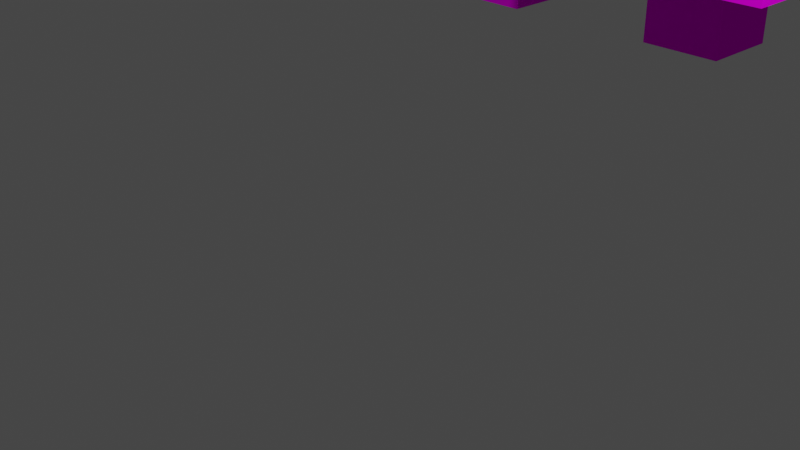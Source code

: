# Source: Alien_2.blend  (saved by Blender 2.90.8; exported with 4.5.12 LTS)
import bpy
from mathutils import Matrix  # noqa: F401  (used for matrix-valued properties, if any)

bpy.ops.wm.read_factory_settings(use_empty=True)
scene = bpy.context.scene
scene.name = 'Scene'

# ---- collections
col_collection = bpy.data.collections.new('Collection'); scene.collection.children.link(col_collection)

# ---- images (referenced by path relative to the original .blend; pixels are not part of the script)
import os
ASSET_DIR = os.environ.get("B2B_ASSET_DIR", "")  # directory of the original .blend (textures are referenced by path, not embedded)
HERE = os.path.dirname(os.path.abspath(__file__))  # packed textures are extracted next to this script under _unpacked/

def load_image(name, relpath, width, height, colorspace="sRGB"):
    """Load a texture the original file referenced (path relative to the .blend, or extracted next to this script)."""
    p = next((c for c in (os.path.join(HERE, relpath), os.path.join(ASSET_DIR, relpath)) if relpath and os.path.exists(c)), "")
    if p:
        img = bpy.data.images.load(p, check_existing=True)
        img.name = name
    else:  # same state as the original file: an image datablock whose file is absent (Cycles renders it pink)
        img = bpy.data.images.new(name, width, height)
        img.source = "FILE"
        img.filepath = "//" + (relpath or name)
    img.colorspace_settings.name = colorspace
    return img
img_alien2_png = load_image('Alien2.png', 'Alien2.png', 1024, 1024, 'sRGB')

# ---- materials (node trees are filled in below, after node groups)
mat_palette = bpy.data.materials.new('palette')
mat_palette.use_transparent_shadow = False
mat_palette.diffuse_color = (1.0, 1.0, 1.0, 1.0)
mat_palette.roughness = 1.0
mat_palette.specular_intensity = 0.0

# ---- material node trees
mat_palette.use_nodes = True; mat_palette.node_tree.nodes.clear()
_N = mat_palette.node_tree.nodes; _L = mat_palette.node_tree.links
n0 = _N.new('ShaderNodeBsdfPrincipled'); n0.name = 'Principled BSDF'; n0.location = (10, 300)
n0.distribution = 'GGX'
n0.subsurface_method = 'BURLEY'
n0.inputs[2].default_value = 1.0
n0.inputs[3].default_value = 1.45
n0.inputs[13].default_value = 0.0
n0.inputs[27].default_value = (0.0, 0.0, 0.0, 1.0)
n0.inputs[28].default_value = 1.0
n1 = _N.new('ShaderNodeOutputMaterial'); n1.name = 'Material Output'; n1.location = (300, 300)
n2 = _N.new('ShaderNodeTexImage'); n2.name = 'Image Texture'; n2.location = (-300, 600)
n2.image = img_alien2_png
_L.new(n0.outputs[0], n1.inputs[0])
_L.new(n2.outputs[0], n0.inputs[0])
n1.is_active_output = True

# ---- world
world_world = bpy.data.worlds.new('World'); scene.world = world_world
world_world.use_nodes = True; world_world.node_tree.nodes.clear()
_N = world_world.node_tree.nodes; _L = world_world.node_tree.links
n0 = _N.new('ShaderNodeOutputWorld'); n0.name = 'World Output'; n0.location = (300, 300)
n1 = _N.new('ShaderNodeBackground'); n1.name = 'Background'; n1.location = (10, 300)
n1.inputs[0].default_value = (0.05088, 0.05088, 0.05088, 1.0)
_L.new(n1.outputs[0], n0.inputs[0])
n0.is_active_output = True
world_world.color = (0.05088, 0.05088, 0.05088)
world_world.use_sun_shadow = False
world_world.sun_shadow_jitter_overblur = 0.0

# ---- cameras
cam_camera = bpy.data.cameras.new('Camera')
cam_camera.clip_end = 100.0
cam_camera.ortho_scale = 7.314

# ---- lights
light_light = bpy.data.lights.new('Light', 'POINT')
light_light.transmission_factor = 0.0
light_light.energy = 1000.0
light_light.shadow_soft_size = 0.1
light_light.shadow_maximum_resolution = 0.006
light_light.use_absolute_resolution = True

# ---- meshes
me_alien2 = bpy.data.meshes.new('Alien2')
me_alien2.from_pydata([(-3.996, -3.276, 0.8158), (-3.996, -4.276, -0.1842), (-3.996, -4.276, 0.8158), (-3.996, -3.276, -0.1842), (-3.996, -0.2763, 0.8158), (-3.996, -0.2763, -0.1842), (-3.996, 1.724, 1.816), (-3.996, 0.7237, -0.1842), (-3.996, 0.7237, 1.816), (-3.996, 1.724, -0.1842), (-3.996, 7.724, 0.8158), (-3.996, 6.724, -0.1842), (-3.996, 6.724, 0.8158), (-3.996, 7.724, -0.1842), (-2.996, -4.276, 1.816), (-2.996, -5.276, -1.184), (-2.996, -5.276, 1.816), (-2.996, -4.276, 0.8158), (-2.996, -4.276, -0.1842), (-2.996, -4.276, -1.184), (-2.996, -3.276, 0.8158), (-2.996, -3.276, -0.1842), (-2.996, -0.2763, 1.816), (-2.996, -0.2763, 0.8158), (-2.996, -0.2763, -0.1842), (-2.996, -0.2763, -1.184), (-2.996, 0.7237, 1.816), (-2.996, 0.7237, -0.1842), (-2.996, 1.724, -0.1842), (-2.996, 3.724, 1.816), (-2.996, 1.724, 1.816), (-2.996, 3.724, 0.8158), (-2.996, 3.724, -0.1842), (-2.996, 3.724, -1.184), (-2.996, 6.724, 0.8158), (-2.996, 6.724, -0.1842), (-1.996, -5.276, 0.8158), (-1.996, -6.276, -0.1842), (-1.996, -6.276, 0.8158), (-1.996, -5.276, -0.1842), (-1.996, -0.2763, -1.184), (-1.996, -4.276, -2.184), (-1.996, -4.276, -1.184), (-1.996, -0.2763, -2.184), (-1.996, 3.724, -1.184), (-1.996, 4.724, 1.816), (-1.996, 3.724, 0.8158), (-1.996, 3.724, 1.816), (-1.996, 4.724, 0.8158), (-1.996, 4.724, -0.1842), (-1.996, 3.724, -0.1842), (-1.996, 4.724, -2.184), (1.004, -5.276, 0.8158), (1.004, -6.276, -0.1842), (1.004, -6.276, 0.8158), (1.004, -5.276, -0.1842), (1.004, -4.276, 1.816), (1.004, -5.276, 1.816), (1.004, -5.276, -1.184), (1.004, -4.276, 0.8158), (1.004, -4.276, -0.1842), (1.004, -4.276, -1.184), (2.004, 7.724, 0.8158), (2.004, 4.724, -0.1842), (2.004, 4.724, 0.8158), (2.004, 7.724, -0.1842), (-1.996, 4.724, 0.8158), (-1.996, 4.724, -0.1842), (-1.996, 7.724, 0.8158), (-1.996, 7.724, -0.1842), (-0.9956, -6.276, 0.8158), (-0.9956, -6.276, -0.1842), (-0.9956, -5.276, 0.8158), (-0.9956, -5.276, -0.1842), (-0.9956, -5.276, 1.816), (-0.9956, -4.276, 1.816), (-0.9956, -5.276, -1.184), (-0.9956, -4.276, 0.8158), (-0.9956, -4.276, -0.1842), (-0.9956, -4.276, -1.184), (2.004, -6.276, 0.8158), (2.004, -6.276, -0.1842), (2.004, -5.276, 0.8158), (2.004, -5.276, -0.1842), (2.004, -4.276, -1.184), (2.004, -4.276, -2.184), (2.004, -0.2763, -1.184), (2.004, -0.2763, -2.184), (2.004, 3.724, 1.816), (2.004, 3.724, 0.8158), (2.004, 4.724, 1.816), (2.004, 4.724, 0.8158), (2.004, 4.724, -1.184), (2.004, 4.724, -2.184), (3.004, -5.276, 1.816), (3.004, -5.276, -1.184), (3.004, -4.276, 1.816), (3.004, -4.276, 0.8158), (3.004, -4.276, -0.1842), (3.004, -4.276, -1.184), (3.004, -3.276, 0.8158), (3.004, -3.276, -0.1842), (3.004, -0.2763, 1.816), (3.004, -0.2763, 0.8158), (3.004, -0.2763, -0.1842), (3.004, -0.2763, -1.184), (3.004, 0.7237, 0.8158), (3.004, 0.7237, -0.1842), (3.004, 1.724, 0.8158), (3.004, 1.724, -0.1842), (3.004, 3.724, 1.816), (3.004, 3.724, 0.8158), (3.004, 4.724, -0.1842), (3.004, 4.724, -1.184), (3.004, 6.724, 0.8158), (3.004, 6.724, -0.1842), (4.004, -4.276, 0.8158), (4.004, -4.276, -0.1842), (4.004, -3.276, 0.8158), (4.004, -3.276, -0.1842), (4.004, -0.2763, 0.8158), (4.004, -0.2763, -0.1842), (4.004, 0.7237, 0.8158), (4.004, 0.7237, -0.1842), (4.004, 1.724, 0.8158), (4.004, 1.724, -0.1842), (4.004, 6.724, 0.8158), (4.004, 6.724, -0.1842), (4.004, 7.724, 0.8158), (4.004, 7.724, -0.1842), (-2.996, 0.7237, 1.816), (-3.996, 1.724, 1.816), (-3.996, 0.7237, 1.816), (-2.996, 1.724, 1.816), (-1.996, 0.7237, 1.816), (-2.996, -0.2763, 1.816), (-2.996, 3.724, 1.816), (-1.996, 2.724, 1.816), (-1.996, 3.724, 1.816), (-0.9956, -5.276, 1.816), (-2.996, -4.276, 1.816), (-2.996, -5.276, 1.816), (-0.9956, -4.276, 1.816), (-0.9956, 0.7237, 1.816), (-0.9956, 2.724, 1.816), (-1.996, 4.724, 1.816), (1.004, -4.276, 1.816), (1.004, 0.7237, 1.816), (1.004, 2.724, 1.816), (2.004, 0.7237, 1.816), (2.004, 2.724, 1.816), (2.004, 3.724, 1.816), (2.004, 4.724, 1.816), (3.004, -5.276, 1.816), (1.004, -5.276, 1.816), (3.004, -4.276, 1.816), (3.004, -0.2763, 1.816), (3.004, 3.724, 1.816), (-2.996, -4.276, 0.8158), (-3.996, -3.276, 0.8158), (-3.996, -4.276, 0.8158), (-2.996, -3.276, 0.8158), (-3.996, -0.2763, 0.8158), (-2.996, -0.2763, 0.8158), (-2.996, 6.724, 0.8158), (-3.996, 7.724, 0.8158), (-3.996, 6.724, 0.8158), (-1.996, 3.724, 0.8158), (-2.996, 3.724, 0.8158), (-1.996, 4.724, 0.8158), (-1.996, 7.724, 0.8158), (-0.9956, -6.276, 0.8158), (-1.996, -5.276, 0.8158), (-1.996, -6.276, 0.8158), (-0.9956, -5.276, 0.8158), (2.004, -6.276, 0.8158), (1.004, -5.276, 0.8158), (1.004, -6.276, 0.8158), (2.004, -5.276, 0.8158), (3.004, 3.724, 0.8158), (2.004, 7.724, 0.8158), (2.004, 4.724, 0.8158), (2.004, 3.724, 0.8158), (3.004, 6.724, 0.8158), (4.004, -4.276, 0.8158), (3.004, -3.276, 0.8158), (3.004, -4.276, 0.8158), (4.004, -3.276, 0.8158), (3.004, -0.2763, 0.8158), (4.004, -0.2763, 0.8158), (4.004, 0.7237, 0.8158), (3.004, 1.724, 0.8158), (3.004, 0.7237, 0.8158), (4.004, 1.724, 0.8158), (4.004, 6.724, 0.8158), (4.004, 7.724, 0.8158), (-3.996, -4.276, -0.1842), (-3.996, -3.276, -0.1842), (-2.996, -4.276, -0.1842), (-3.996, -0.2763, -0.1842), (-2.996, -3.276, -0.1842), (-2.996, -0.2763, -0.1842), (-3.996, 0.7237, -0.1842), (-3.996, 1.724, -0.1842), (-2.996, 0.7237, -0.1842), (-2.996, 1.724, -0.1842), (-3.996, 6.724, -0.1842), (-3.996, 7.724, -0.1842), (-2.996, 6.724, -0.1842), (-2.996, 3.724, -0.1842), (-1.996, 3.724, -0.1842), (-1.996, 4.724, -0.1842), (-1.996, 7.724, -0.1842), (-1.996, -6.276, -0.1842), (-1.996, -5.276, -0.1842), (-0.9956, -6.276, -0.1842), (-0.9956, -5.276, -0.1842), (1.004, -6.276, -0.1842), (1.004, -5.276, -0.1842), (2.004, -6.276, -0.1842), (2.004, -5.276, -0.1842), (2.004, 4.724, -0.1842), (2.004, 7.724, -0.1842), (3.004, 4.724, -0.1842), (3.004, 6.724, -0.1842), (3.004, -4.276, -0.1842), (3.004, -3.276, -0.1842), (4.004, -4.276, -0.1842), (3.004, -0.2763, -0.1842), (4.004, -3.276, -0.1842), (4.004, -0.2763, -0.1842), (3.004, 0.7237, -0.1842), (3.004, 1.724, -0.1842), (4.004, 0.7237, -0.1842), (4.004, 1.724, -0.1842), (4.004, 6.724, -0.1842), (4.004, 7.724, -0.1842), (-2.996, -5.276, -1.184), (-2.996, -4.276, -1.184), (-1.996, -4.276, -1.184), (-2.996, -0.2763, -1.184), (-2.996, 3.724, -1.184), (-1.996, -0.2763, -1.184), (-1.996, 3.724, -1.184), (-0.9956, -5.276, -1.184), (-0.9956, -4.276, -1.184), (1.004, -5.276, -1.184), (1.004, -4.276, -1.184), (2.004, -4.276, -1.184), (3.004, -5.276, -1.184), (2.004, -0.2763, -1.184), (3.004, -4.276, -1.184), (2.004, 4.724, -1.184), (3.004, -0.2763, -1.184), (3.004, 4.724, -1.184), (-1.996, -4.276, -2.184), (-1.996, -0.2763, -2.184), (2.004, -4.276, -2.184), (-1.996, 4.724, -2.184), (2.004, -0.2763, -2.184), (2.004, 4.724, -2.184), (-1.996, -6.276, -0.1842), (-0.9956, -6.276, 0.8158), (-1.996, -6.276, 0.8158), (-0.9956, -6.276, -0.1842), (1.004, -6.276, -0.1842), (2.004, -6.276, 0.8158), (1.004, -6.276, 0.8158), (2.004, -6.276, -0.1842), (-1.996, -5.276, 0.8158), (-0.9956, -5.276, 1.816), (-2.996, -5.276, 1.816), (-0.9956, -5.276, 0.8158), (1.004, -5.276, 0.8158), (3.004, -5.276, 1.816), (1.004, -5.276, 1.816), (2.004, -5.276, 0.8158), (-1.996, -5.276, -0.1842), (2.004, -5.276, -0.1842), (-2.996, -5.276, -1.184), (-0.9956, -5.276, -0.1842), (-0.9956, -5.276, -1.184), (1.004, -5.276, -1.184), (1.004, -5.276, -0.1842), (3.004, -5.276, -1.184), (-0.9956, -4.276, 0.8158), (1.004, -4.276, 1.816), (-0.9956, -4.276, 1.816), (1.004, -4.276, 0.8158), (-3.996, -4.276, -0.1842), (-2.996, -4.276, 0.8158), (-3.996, -4.276, 0.8158), (-2.996, -4.276, -0.1842), (-0.9956, -4.276, -0.1842), (1.004, -4.276, -0.1842), (3.004, -4.276, -0.1842), (4.004, -4.276, 0.8158), (3.004, -4.276, 0.8158), (4.004, -4.276, -0.1842), (-0.9956, -4.276, -1.184), (1.004, -4.276, -1.184), (-1.996, -4.276, -2.184), (-1.996, -4.276, -1.184), (2.004, -4.276, -1.184), (2.004, -4.276, -2.184), (-3.996, 0.7237, -0.1842), (-2.996, 0.7237, 1.816), (-3.996, 0.7237, 1.816), (-2.996, 0.7237, -0.1842), (3.004, 0.7237, -0.1842), (4.004, 0.7237, 0.8158), (3.004, 0.7237, 0.8158), (4.004, 0.7237, -0.1842), (-3.996, 6.724, -0.1842), (-2.996, 6.724, 0.8158), (-3.996, 6.724, 0.8158), (-2.996, 6.724, -0.1842), (3.004, 6.724, -0.1842), (4.004, 6.724, 0.8158), (3.004, 6.724, 0.8158), (4.004, 6.724, -0.1842), (-3.996, -0.2763, 0.8158), (-2.996, -0.2763, 0.8158), (-3.996, -0.2763, -0.1842), (-2.996, -0.2763, -0.1842), (3.004, -0.2763, 0.8158), (4.004, -0.2763, 0.8158), (3.004, -0.2763, -0.1842), (4.004, -0.2763, -0.1842), (-3.996, 1.724, 1.816), (-2.996, 1.724, 1.816), (-3.996, 1.724, -0.1842), (-2.996, 1.724, -0.1842), (3.004, 1.724, 0.8158), (4.004, 1.724, 0.8158), (3.004, 1.724, -0.1842), (4.004, 1.724, -0.1842), (-2.996, 3.724, 1.816), (-1.996, 3.724, 1.816), (-2.996, 3.724, 0.8158), (-1.996, 3.724, 0.8158), (2.004, 3.724, 1.816), (3.004, 3.724, 1.816), (2.004, 3.724, 0.8158), (3.004, 3.724, 0.8158), (-2.996, 3.724, -0.1842), (-1.996, 3.724, -0.1842), (-2.996, 3.724, -1.184), (-1.996, 3.724, -1.184), (-1.996, 4.724, 1.816), (2.004, 4.724, 1.816), (-1.996, 4.724, 0.8158), (2.004, 4.724, 0.8158), (-1.996, 4.724, -0.1842), (2.004, 4.724, -0.1842), (2.004, 4.724, -1.184), (3.004, 4.724, -0.1842), (3.004, 4.724, -1.184), (-1.996, 4.724, -2.184), (2.004, 4.724, -2.184), (-3.996, 7.724, 0.8158), (-1.996, 7.724, 0.8158), (-3.996, 7.724, -0.1842), (-1.996, 7.724, -0.1842), (2.004, 7.724, 0.8158), (4.004, 7.724, 0.8158), (2.004, 7.724, -0.1842), (4.004, 7.724, -0.1842)], [], [(0, 1, 2), (3, 1, 0), (4, 3, 0), (5, 3, 4), (6, 7, 8), (9, 7, 6), (10, 11, 12), (13, 11, 10), (14, 15, 16), (17, 15, 14), (18, 15, 17), (19, 15, 18), (20, 17, 14), (21, 19, 18), (22, 20, 14), (23, 20, 22), (24, 19, 21), (25, 19, 24), (26, 23, 22), (26, 24, 23), (26, 25, 24), (27, 25, 26), (28, 25, 27), (29, 28, 30), (31, 28, 29), (32, 25, 28), (32, 28, 31), (33, 25, 32), (34, 32, 31), (35, 32, 34), (36, 37, 38), (39, 37, 36), (40, 41, 42), (43, 41, 40), (44, 43, 40), (45, 46, 47), (48, 46, 45), (49, 44, 50), (51, 43, 44), (51, 44, 49), (52, 53, 54), (55, 53, 52), (56, 52, 57), (56, 58, 55), (56, 55, 52), (59, 58, 56), (60, 58, 59), (61, 58, 60), (62, 63, 64), (65, 63, 62), (66, 67, 68), (68, 67, 69), (70, 71, 72), (72, 71, 73), (74, 72, 75), (73, 76, 75), (72, 73, 75), (75, 76, 77), (77, 76, 78), (78, 76, 79), (80, 81, 82), (82, 81, 83), (84, 85, 86), (86, 85, 87), (88, 89, 90), (90, 89, 91), (86, 87, 92), (92, 87, 93), (94, 95, 96), (96, 95, 97), (97, 95, 98), (98, 95, 99), (96, 97, 100), (98, 99, 101), (96, 100, 102), (102, 100, 103), (101, 99, 104), (104, 99, 105), (102, 103, 106), (103, 104, 106), (104, 105, 107), (106, 104, 107), (102, 106, 108), (107, 105, 109), (102, 108, 110), (108, 109, 110), (110, 109, 111), (109, 105, 112), (111, 109, 112), (112, 105, 113), (111, 112, 114), (114, 112, 115), (116, 117, 118), (118, 117, 119), (118, 119, 120), (120, 119, 121), (122, 123, 124), (124, 123, 125), (126, 127, 128), (128, 127, 129), (130, 131, 132), (133, 131, 130), (134, 130, 135), (134, 136, 133), (134, 133, 130), (137, 136, 134), (138, 136, 137), (139, 140, 141), (142, 135, 140), (142, 140, 139), (143, 134, 135), (143, 137, 134), (144, 145, 138), (144, 137, 143), (144, 138, 137), (146, 135, 142), (147, 143, 135), (147, 144, 143), (148, 145, 144), (148, 144, 147), (149, 147, 135), (149, 148, 147), (150, 145, 148), (150, 148, 149), (151, 145, 150), (152, 145, 151), (153, 146, 154), (155, 135, 146), (155, 146, 153), (156, 149, 135), (156, 135, 155), (156, 150, 149), (156, 151, 150), (157, 151, 156), (158, 159, 160), (161, 162, 159), (161, 159, 158), (163, 162, 161), (164, 165, 166), (167, 164, 168), (169, 164, 167), (170, 165, 164), (170, 164, 169), (171, 172, 173), (174, 172, 171), (175, 176, 177), (178, 176, 175), (179, 180, 181), (179, 181, 182), (183, 180, 179), (184, 185, 186), (187, 188, 185), (187, 185, 184), (189, 188, 187), (190, 191, 192), (193, 191, 190), (194, 180, 183), (195, 180, 194), (196, 197, 198), (197, 199, 200), (198, 197, 200), (200, 199, 201), (202, 203, 204), (204, 203, 205), (206, 207, 208), (209, 208, 210), (210, 208, 211), (208, 207, 212), (211, 208, 212), (213, 214, 215), (215, 214, 216), (217, 218, 219), (219, 218, 220), (221, 222, 223), (223, 222, 224), (225, 226, 227), (226, 228, 229), (227, 226, 229), (229, 228, 230), (231, 232, 233), (233, 232, 234), (224, 222, 235), (235, 222, 236), (237, 238, 239), (238, 240, 239), (240, 241, 242), (239, 240, 242), (242, 241, 243), (237, 239, 244), (244, 239, 245), (246, 247, 248), (246, 248, 249), (248, 250, 251), (249, 248, 251), (250, 252, 253), (251, 250, 253), (253, 252, 254), (255, 256, 257), (256, 258, 259), (257, 256, 259), (259, 258, 260), (261, 262, 263), (264, 262, 261), (265, 266, 267), (268, 266, 265), (269, 270, 271), (272, 270, 269), (273, 274, 275), (276, 274, 273), (277, 269, 271), (278, 274, 276), (279, 280, 277), (279, 277, 271), (281, 280, 279), (282, 278, 283), (284, 274, 278), (284, 278, 282), (285, 286, 287), (288, 286, 285), (289, 290, 291), (292, 290, 289), (293, 288, 285), (294, 288, 293), (295, 296, 297), (298, 296, 295), (299, 294, 293), (300, 294, 299), (301, 299, 302), (301, 303, 300), (301, 300, 299), (304, 303, 301), (305, 306, 307), (308, 306, 305), (309, 310, 311), (312, 310, 309), (313, 314, 315), (316, 314, 313), (317, 318, 319), (320, 318, 317), (321, 322, 323), (323, 322, 324), (325, 326, 327), (327, 326, 328), (329, 330, 331), (331, 330, 332), (333, 334, 335), (335, 334, 336), (337, 338, 339), (339, 338, 340), (341, 342, 343), (343, 342, 344), (345, 346, 347), (347, 346, 348), (349, 350, 351), (351, 350, 352), (351, 352, 353), (353, 352, 354), (353, 354, 355), (354, 356, 355), (355, 356, 357), (353, 355, 358), (358, 355, 359), (360, 361, 362), (362, 361, 363), (364, 365, 366), (366, 365, 367)])
me_alien2.polygons.foreach_set('use_smooth', [True] * 266)
_uv = me_alien2.uv_layers.new(name='UVMap')
_uv.uv.foreach_set('vector', [0.8848, 0.5, 0.8848, 0.5, 0.8848, 0.5, 0.8848, 0.5, 0.8848, 0.5, 0.8848, 0.5, 0.9668, 0.5, 0.9668, 0.5, 0.9668, 0.5, 0.9668, 0.5, 0.9668, 0.5, 0.9668, 0.5, 0.8848, 0.5, 0.8848, 0.5, 0.8848, 0.5, 0.8848, 0.5, 0.8848, 0.5, 0.8848, 0.5, 0.8848, 0.5, 0.8848, 0.5, 0.8848, 0.5, 0.8848, 0.5, 0.8848, 0.5, 0.8848, 0.5, 0.9941, 0.5, 0.9941, 0.5, 0.9941, 0.5, 0.9941, 0.5, 0.9941, 0.5, 0.9941, 0.5, 0.9941, 0.5, 0.9941, 0.5, 0.9941, 0.5, 0.9941, 0.5, 0.9941, 0.5, 0.9941, 0.5, 0.9668, 0.5, 0.9668, 0.5, 0.9668, 0.5, 0.9668, 0.5, 0.9668, 0.5, 0.9668, 0.5, 0.9668, 0.5, 0.9668, 0.5, 0.9668, 0.5, 0.9668, 0.5, 0.9668, 0.5, 0.9668, 0.5, 0.9668, 0.5, 0.9668, 0.5, 0.9668, 0.5, 0.9668, 0.5, 0.9668, 0.5, 0.9668, 0.5, 0.8848, 0.5, 0.8848, 0.5, 0.8848, 0.5, 0.8848, 0.5, 0.8848, 0.5, 0.8848, 0.5, 0.8848, 0.5, 0.8848, 0.5, 0.8848, 0.5, 0.8848, 0.5, 0.8848, 0.5, 0.8848, 0.5, 0.8848, 0.5, 0.8848, 0.5, 0.8848, 0.5, 0.8848, 0.5, 0.8848, 0.5, 0.8848, 0.5, 0.8848, 0.5, 0.8848, 0.5, 0.8848, 0.5, 0.8848, 0.5, 0.8848, 0.5, 0.8848, 0.5, 0.8848, 0.5, 0.8848, 0.5, 0.8848, 0.5, 0.8848, 0.5, 0.8848, 0.5, 0.8848, 0.5, 0.8848, 0.5, 0.8848, 0.5, 0.8848, 0.5, 0.8848, 0.5, 0.8848, 0.5, 0.8848, 0.5, 0.8809, 0.5, 0.8809, 0.5, 0.8809, 0.5, 0.8809, 0.5, 0.8809, 0.5, 0.8809, 0.5, 0.9668, 0.5, 0.9668, 0.5, 0.9668, 0.5, 0.9668, 0.5, 0.9668, 0.5, 0.9668, 0.5, 0.8848, 0.5, 0.8848, 0.5, 0.8848, 0.5, 0.8848, 0.5, 0.8848, 0.5, 0.8848, 0.5, 0.8848, 0.5, 0.8848, 0.5, 0.8848, 0.5, 0.8848, 0.5, 0.8848, 0.5, 0.8848, 0.5, 0.8848, 0.5, 0.8848, 0.5, 0.8848, 0.5, 0.8848, 0.5, 0.8848, 0.5, 0.8848, 0.5, 0.8809, 0.5, 0.8809, 0.5, 0.8809, 0.5, 0.8809, 0.5, 0.8809, 0.5, 0.8809, 0.5, 0.9941, 0.5, 0.9941, 0.5, 0.9941, 0.5, 0.9941, 0.5, 0.9941, 0.5, 0.9941, 0.5, 0.9941, 0.5, 0.9941, 0.5, 0.9941, 0.5, 0.9941, 0.5, 0.9941, 0.5, 0.9941, 0.5, 0.9941, 0.5, 0.9941, 0.5, 0.9941, 0.5, 0.9941, 0.5, 0.9941, 0.5, 0.9941, 0.5, 0.8848, 0.5, 0.8848, 0.5, 0.8848, 0.5, 0.8848, 0.5, 0.8848, 0.5, 0.8848, 0.5, 0.8848, 0.5, 0.8848, 0.5, 0.8848, 0.5, 0.8848, 0.5, 0.8848, 0.5, 0.8848, 0.5, 0.8809, 0.5, 0.8809, 0.5, 0.8809, 0.5, 0.8809, 0.5, 0.8809, 0.5, 0.8809, 0.5, 0.9941, 0.5, 0.9941, 0.5, 0.9941, 0.5, 0.9941, 0.5, 0.9941, 0.5, 0.9941, 0.5, 0.9941, 0.5, 0.9941, 0.5, 0.9941, 0.5, 0.9941, 0.5, 0.9941, 0.5, 0.9941, 0.5, 0.9941, 0.5, 0.9941, 0.5, 0.9941, 0.5, 0.9941, 0.5, 0.9941, 0.5, 0.9941, 0.5, 0.8809, 0.5, 0.8809, 0.5, 0.8809, 0.5, 0.8809, 0.5, 0.8809, 0.5, 0.8809, 0.5, 0.9668, 0.5, 0.9668, 0.5, 0.9668, 0.5, 0.9668, 0.5, 0.9668, 0.5, 0.9668, 0.5, 0.8848, 0.5, 0.8848, 0.5, 0.8848, 0.5, 0.8848, 0.5, 0.8848, 0.5, 0.8848, 0.5, 0.8848, 0.5, 0.8848, 0.5, 0.8848, 0.5, 0.8848, 0.5, 0.8848, 0.5, 0.8848, 0.5, 0.9941, 0.5, 0.9941, 0.5, 0.9941, 0.5, 0.9941, 0.5, 0.9941, 0.5, 0.9941, 0.5, 0.9941, 0.5, 0.9941, 0.5, 0.9941, 0.5, 0.9941, 0.5, 0.9941, 0.5, 0.9941, 0.5, 0.9668, 0.5, 0.9668, 0.5, 0.9668, 0.5, 0.9668, 0.5, 0.9668, 0.5, 0.9668, 0.5, 0.9668, 0.5, 0.9668, 0.5, 0.9668, 0.5, 0.9668, 0.5, 0.9668, 0.5, 0.9668, 0.5, 0.9668, 0.5, 0.9668, 0.5, 0.9668, 0.5, 0.9668, 0.5, 0.9668, 0.5, 0.9668, 0.5, 0.8848, 0.5, 0.8848, 0.5, 0.8848, 0.5, 0.9902, 0.5, 0.9902, 0.5, 0.9902, 0.5, 0.8848, 0.5, 0.8848, 0.5, 0.8848, 0.5, 0.9902, 0.5, 0.9902, 0.5, 0.9902, 0.5, 0.8848, 0.5, 0.8848, 0.5, 0.8848, 0.5, 0.8848, 0.5, 0.8848, 0.5, 0.8848, 0.5, 0.8848, 0.5, 0.8848, 0.5, 0.8848, 0.5, 0.8848, 0.5, 0.8848, 0.5, 0.8848, 0.5, 0.8848, 0.5, 0.8848, 0.5, 0.8848, 0.5, 0.8848, 0.5, 0.8848, 0.5, 0.8848, 0.5, 0.8848, 0.5, 0.8848, 0.5, 0.8848, 0.5, 0.8848, 0.5, 0.8848, 0.5, 0.8848, 0.5, 0.8848, 0.5, 0.8848, 0.5, 0.8848, 0.5, 0.8848, 0.5, 0.8848, 0.5, 0.8848, 0.5, 0.8848, 0.5, 0.8848, 0.5, 0.8848, 0.5, 0.8848, 0.5, 0.8848, 0.5, 0.8848, 0.5, 0.9668, 0.5, 0.9668, 0.5, 0.9668, 0.5, 0.9668, 0.5, 0.9668, 0.5, 0.9668, 0.5, 0.8848, 0.5, 0.8848, 0.5, 0.8848, 0.5, 0.8848, 0.5, 0.8848, 0.5, 0.8848, 0.5, 0.8848, 0.5, 0.8848, 0.5, 0.8848, 0.5, 0.8848, 0.5, 0.8848, 0.5, 0.8848, 0.5, 0.8848, 0.5, 0.8848, 0.5, 0.8848, 0.5, 0.8848, 0.5, 0.8848, 0.5, 0.8848, 0.5, 0.8848, 0.5, 0.8848, 0.5, 0.8848, 0.5, 0.8848, 0.5, 0.8848, 0.5, 0.8848, 0.5, 0.8848, 0.5, 0.8848, 0.5, 0.8848, 0.5, 0.8848, 0.5, 0.8848, 0.5, 0.8848, 0.5, 0.8848, 0.5, 0.8848, 0.5, 0.8848, 0.5, 0.9941, 0.5, 0.9941, 0.5, 0.9941, 0.5, 0.9668, 0.5, 0.9668, 0.5, 0.9668, 0.5, 0.9941, 0.5, 0.9941, 0.5, 0.9941, 0.5, 0.8848, 0.5, 0.8848, 0.5, 0.8848, 0.5, 0.959, 0.5, 0.959, 0.5, 0.959, 0.5, 0.8848, 0.5, 0.8848, 0.5, 0.8848, 0.5, 0.959, 0.5, 0.959, 0.5, 0.959, 0.5, 0.8848, 0.5, 0.8848, 0.5, 0.8848, 0.5, 0.9668, 0.5, 0.9668, 0.5, 0.9668, 0.5, 0.8848, 0.5, 0.8848, 0.5, 0.8848, 0.5, 0.8848, 0.5, 0.8848, 0.5, 0.8848, 0.5, 0.8848, 0.5, 0.8848, 0.5, 0.8848, 0.5, 0.8848, 0.5, 0.8848, 0.5, 0.8848, 0.5, 0.8848, 0.5, 0.8848, 0.5, 0.8848, 0.5, 0.959, 0.5, 0.959, 0.5, 0.959, 0.5, 0.8848, 0.5, 0.8848, 0.5, 0.8848, 0.5, 0.959, 0.5, 0.959, 0.5, 0.959, 0.5, 0.8848, 0.5, 0.8848, 0.5, 0.8848, 0.5, 0.8848, 0.5, 0.8848, 0.5, 0.8848, 0.5, 0.9941, 0.5, 0.9941, 0.5, 0.9941, 0.5, 0.9668, 0.5, 0.9668, 0.5, 0.9668, 0.5, 0.9941, 0.5, 0.9941, 0.5, 0.9941, 0.5, 0.8848, 0.5, 0.8848, 0.5, 0.8848, 0.5, 0.9668, 0.5, 0.9668, 0.5, 0.9668, 0.5, 0.8848, 0.5, 0.8848, 0.5, 0.8848, 0.5, 0.8848, 0.5, 0.8848, 0.5, 0.8848, 0.5, 0.8848, 0.5, 0.8848, 0.5, 0.8848, 0.5, 0.8848, 0.5, 0.8848, 0.5, 0.8848, 0.5, 0.9668, 0.5, 0.9668, 0.5, 0.9668, 0.5, 0.8848, 0.5, 0.8848, 0.5, 0.8848, 0.5, 0.9668, 0.5, 0.9668, 0.5, 0.9668, 0.5, 0.8848, 0.5, 0.8848, 0.5, 0.8848, 0.5, 0.8848, 0.5, 0.8848, 0.5, 0.8848, 0.5, 0.8848, 0.5, 0.8848, 0.5, 0.8848, 0.5, 0.8848, 0.5, 0.8848, 0.5, 0.8848, 0.5, 0.8848, 0.5, 0.8848, 0.5, 0.8848, 0.5, 0.8809, 0.5, 0.8809, 0.5, 0.8809, 0.5, 0.8809, 0.5, 0.8809, 0.5, 0.8809, 0.5, 0.8809, 0.5, 0.8809, 0.5, 0.8809, 0.5, 0.8809, 0.5, 0.8809, 0.5, 0.8809, 0.5, 0.8848, 0.5, 0.8848, 0.5, 0.8848, 0.5, 0.8848, 0.5, 0.8848, 0.5, 0.8848, 0.5, 0.8848, 0.5, 0.8848, 0.5, 0.8848, 0.5, 0.8848, 0.5, 0.8848, 0.5, 0.8848, 0.5, 0.9668, 0.5, 0.9668, 0.5, 0.9668, 0.5, 0.8848, 0.5, 0.8848, 0.5, 0.8848, 0.5, 0.9668, 0.5, 0.9668, 0.5, 0.9668, 0.5, 0.8848, 0.5, 0.8848, 0.5, 0.8848, 0.5, 0.8848, 0.5, 0.8848, 0.5, 0.8848, 0.5, 0.8848, 0.5, 0.8848, 0.5, 0.8848, 0.5, 0.8848, 0.5, 0.8848, 0.5, 0.8848, 0.5, 0.8848, 0.5, 0.8848, 0.5, 0.8848, 0.5, 0.9668, 0.5, 0.9668, 0.5, 0.9668, 0.5, 0.8848, 0.5, 0.8848, 0.5, 0.8848, 0.5, 0.9668, 0.5, 0.9668, 0.5, 0.9668, 0.5, 0.8848, 0.5, 0.8848, 0.5, 0.8848, 0.5, 0.8848, 0.5, 0.8848, 0.5, 0.8848, 0.5, 0.8848, 0.5, 0.8848, 0.5, 0.8848, 0.5, 0.8848, 0.5, 0.8848, 0.5, 0.8848, 0.5, 0.8848, 0.5, 0.8848, 0.5, 0.8848, 0.5, 0.8848, 0.5, 0.8848, 0.5, 0.8848, 0.5, 0.8848, 0.5, 0.8848, 0.5, 0.8848, 0.5, 0.8809, 0.5, 0.8809, 0.5, 0.8809, 0.5, 0.8809, 0.5, 0.8809, 0.5, 0.8809, 0.5, 0.8809, 0.5, 0.8809, 0.5, 0.8809, 0.5, 0.8809, 0.5, 0.8809, 0.5, 0.8809, 0.5, 0.8848, 0.5, 0.8848, 0.5, 0.8848, 0.5, 0.8848, 0.5, 0.8848, 0.5, 0.8848, 0.5, 0.8848, 0.5, 0.8848, 0.5, 0.8848, 0.5, 0.9668, 0.5, 0.9668, 0.5, 0.9668, 0.5, 0.8848, 0.5, 0.8848, 0.5, 0.8848, 0.5, 0.9668, 0.5, 0.9668, 0.5, 0.9668, 0.5, 0.8848, 0.5, 0.8848, 0.5, 0.8848, 0.5, 0.8848, 0.5, 0.8848, 0.5, 0.8848, 0.5, 0.8848, 0.5, 0.8848, 0.5, 0.8848, 0.5, 0.8848, 0.5, 0.8848, 0.5, 0.8848, 0.5, 0.9941, 0.5, 0.9941, 0.5, 0.9941, 0.5, 0.9668, 0.5, 0.9668, 0.5, 0.9668, 0.5, 0.8848, 0.5, 0.8848, 0.5, 0.8848, 0.5, 0.9668, 0.5, 0.9668, 0.5, 0.9668, 0.5, 0.8848, 0.5, 0.8848, 0.5, 0.8848, 0.5, 0.9941, 0.5, 0.9941, 0.5, 0.9941, 0.5, 0.9941, 0.5, 0.9941, 0.5, 0.9941, 0.5, 0.9941, 0.5, 0.9941, 0.5, 0.9941, 0.5, 0.9941, 0.5, 0.9941, 0.5, 0.9941, 0.5, 0.9668, 0.5, 0.9668, 0.5, 0.9668, 0.5, 0.9941, 0.5, 0.9941, 0.5, 0.9941, 0.5, 0.8848, 0.5, 0.8848, 0.5, 0.8848, 0.5, 0.9668, 0.5, 0.9668, 0.5, 0.9668, 0.5, 0.8848, 0.5, 0.8848, 0.5, 0.8848, 0.5, 0.9668, 0.5, 0.9668, 0.5, 0.9668, 0.5, 0.8848, 0.5, 0.8848, 0.5, 0.8848, 0.5, 0.9668, 0.5, 0.9668, 0.5, 0.9668, 0.5, 0.8848, 0.5, 0.8848, 0.5, 0.8848, 0.5, 0.8809, 0.5, 0.8809, 0.5, 0.8809, 0.5, 0.8809, 0.5, 0.8809, 0.5, 0.8809, 0.5, 0.8809, 0.5, 0.8809, 0.5, 0.8809, 0.5, 0.8809, 0.5, 0.8809, 0.5, 0.8809, 0.5, 0.9941, 0.5, 0.9941, 0.5, 0.9941, 0.5, 0.9941, 0.5, 0.9941, 0.5, 0.9941, 0.5, 0.9941, 0.5, 0.9941, 0.5, 0.9941, 0.5, 0.9941, 0.5, 0.9941, 0.5, 0.9941, 0.5, 0.9941, 0.5, 0.9941, 0.5, 0.9941, 0.5, 0.9941, 0.5, 0.9941, 0.5, 0.9941, 0.5, 0.9941, 0.5, 0.9941, 0.5, 0.9941, 0.5, 0.9941, 0.5, 0.9941, 0.5, 0.9941, 0.5, 0.9941, 0.5, 0.9941, 0.5, 0.9941, 0.5, 0.9941, 0.5, 0.9941, 0.5, 0.9941, 0.5, 0.9941, 0.5, 0.9941, 0.5, 0.9941, 0.5, 0.9941, 0.5, 0.9941, 0.5, 0.9941, 0.5, 0.9668, 0.5, 0.9668, 0.5, 0.9668, 0.5, 0.9668, 0.5, 0.9668, 0.5, 0.9668, 0.5, 0.8848, 0.5, 0.8848, 0.5, 0.8848, 0.5, 0.8848, 0.5, 0.8848, 0.5, 0.8848, 0.5, 0.5918, 0.5, 0.5918, 0.5, 0.5918, 0.5, 0.5918, 0.5, 0.5918, 0.5, 0.5918, 0.5, 0.8848, 0.5, 0.8848, 0.5, 0.8848, 0.5, 0.8848, 0.5, 0.8848, 0.5, 0.8848, 0.5, 0.9668, 0.5, 0.9668, 0.5, 0.9668, 0.5, 0.9668, 0.5, 0.9668, 0.5, 0.9668, 0.5, 0.9668, 0.5, 0.9668, 0.5, 0.9668, 0.5, 0.9668, 0.5, 0.9668, 0.5, 0.9668, 0.5, 0.9668, 0.5, 0.9668, 0.5, 0.9668, 0.5, 0.9668, 0.5, 0.9668, 0.5, 0.9668, 0.5, 0.8848, 0.5, 0.8848, 0.5, 0.8848, 0.5, 0.8848, 0.5, 0.8848, 0.5, 0.8848, 0.5, 0.8848, 0.5, 0.8848, 0.5, 0.8848, 0.5, 0.8848, 0.5, 0.8848, 0.5, 0.8848, 0.5, 0.8848, 0.5, 0.8848, 0.5, 0.8848, 0.5, 0.8848, 0.5, 0.8848, 0.5, 0.8848, 0.5, 0.8848, 0.5, 0.8848, 0.5, 0.8848, 0.5, 0.8848, 0.5, 0.8848, 0.5, 0.8848, 0.5, 0.9668, 0.5, 0.9668, 0.5, 0.9668, 0.5, 0.9668, 0.5, 0.9668, 0.5, 0.9668, 0.5, 0.9668, 0.5, 0.9668, 0.5, 0.9668, 0.5, 0.9668, 0.5, 0.9668, 0.5, 0.9668, 0.5, 0.8848, 0.5, 0.8848, 0.5, 0.8848, 0.5, 0.8848, 0.5, 0.8848, 0.5, 0.8848, 0.5, 0.8848, 0.5, 0.8848, 0.5, 0.8848, 0.5, 0.8848, 0.5, 0.8848, 0.5, 0.8848, 0.5, 0.8848, 0.5, 0.8848, 0.5, 0.8848, 0.5, 0.8848, 0.5, 0.8848, 0.5, 0.8848, 0.5, 0.8848, 0.5, 0.8848, 0.5, 0.8848, 0.5, 0.8848, 0.5, 0.8848, 0.5, 0.8848, 0.5, 0.8848, 0.5, 0.8848, 0.5, 0.8848, 0.5, 0.8848, 0.5, 0.8848, 0.5, 0.8848, 0.5, 0.8848, 0.5, 0.8848, 0.5, 0.8848, 0.5, 0.8848, 0.5, 0.8848, 0.5, 0.8848, 0.5, 0.8848, 0.5, 0.8848, 0.5, 0.8848, 0.5, 0.8848, 0.5, 0.8848, 0.5, 0.8848, 0.5, 0.8848, 0.5, 0.8848, 0.5, 0.8848, 0.5, 0.8848, 0.5, 0.8848, 0.5, 0.8848, 0.5, 0.8848, 0.5, 0.8848, 0.5, 0.8848, 0.5, 0.8848, 0.5, 0.8848, 0.5, 0.8848, 0.5, 0.8848, 0.5, 0.8848, 0.5, 0.8848, 0.5, 0.8848, 0.5, 0.8848, 0.5, 0.8848, 0.5, 0.8848, 0.5, 0.8848, 0.5, 0.8848, 0.5, 0.8848, 0.5, 0.8848, 0.5, 0.8848, 0.5, 0.8848, 0.5, 0.8848, 0.5, 0.8848, 0.5])
me_alien2.materials.append(mat_palette)
me_alien2.use_remesh_fix_poles = True
me_alien2.use_remesh_preserve_attributes = False
me_alien2.use_mirror_vertex_groups = False
me_alien2.update()
me_alien2.normals_split_custom_set([tuple(v) for v in zip(*[iter([-1.0, 0.0, 0.0, -1.0, 0.0, 0.0, -1.0, 0.0, 0.0, -1.0, 0.0, 0.0, -1.0, 0.0, 0.0, -1.0, 0.0, 0.0, -1.0, 0.0, 0.0, -1.0, 0.0, 0.0, -1.0, 0.0, 0.0, -1.0, 0.0, 0.0, -1.0, 0.0, 0.0, -1.0, 0.0, 0.0, -1.0, 0.0, 0.0, -1.0, 0.0, 0.0, -1.0, 0.0, 0.0, -1.0, 0.0, 0.0, -1.0, 0.0, 0.0, -1.0, 0.0, 0.0, -1.0, 0.0, 0.0, -1.0, 0.0, 0.0, -1.0, 0.0, 0.0, -1.0, 0.0, 0.0, -1.0, 0.0, 0.0, -1.0, 0.0, 0.0, -1.0, 0.0, 0.0, -1.0, 0.0, 0.0, -1.0, 0.0, 0.0, -1.0, 0.0, 0.0, -1.0, 0.0, 0.0, -1.0, 0.0, 0.0, -1.0, 0.0, 0.0, -1.0, 0.0, 0.0, -1.0, 0.0, 0.0, -1.0, 0.0, 0.0, -1.0, 0.0, 0.0, -1.0, 0.0, 0.0, -1.0, 0.0, 0.0, -1.0, 0.0, 0.0, -1.0, 0.0, 0.0, -1.0, 0.0, 0.0, -1.0, 0.0, 0.0, -1.0, 0.0, 0.0, -1.0, 0.0, 0.0, -1.0, 0.0, 0.0, -1.0, 0.0, 0.0, -1.0, 0.0, 0.0, -1.0, 0.0, 0.0, -1.0, 0.0, 0.0, -1.0, -2.71e-07, 0.0, -1.0, 0.0, 0.0, -1.0, 0.0, 0.0, -1.0, -4.883e-08, 0.0, -1.0, 0.0, 0.0, -1.0, -2.71e-07, 0.0, -1.0, -4.307e-08, 0.0, -1.0, 0.0, 0.0, -1.0, 0.0, 0.0, -1.0, -4.307e-08, 0.0, -1.0, -2.71e-07, 0.0, -1.0, 0.0, 0.0, -1.0, -4.307e-08, 0.0, -1.0, -4.883e-08, 0.0, -1.0, -2.71e-07, 0.0, -1.0, 0.0, 0.0, -1.0, -4.883e-08, 0.0, -1.0, -4.307e-08, 0.0, -1.0, 0.0, 0.0, -1.0, -4.883e-08, 0.0, -1.0, 0.0, 0.0, -1.0, 0.0, 0.0, -1.0, 0.0, 0.0, -1.0, 0.0, 0.0, -1.0, 0.0, 0.0, -1.0, 0.0, 0.0, -1.0, 0.0, 0.0, -1.0, 0.0, 0.0, -1.0, -4.883e-08, 0.0, -1.0, 0.0, 0.0, -1.0, 0.0, 0.0, -1.0, 0.0, 0.0, -1.0, 0.0, 0.0, -1.0, 0.0, 0.0, -1.0, -4.883e-08, 0.0, -1.0, 0.0, 0.0, -1.0, 0.0, 0.0, -1.0, 0.0, 0.0, -1.0, 0.0, 0.0, -1.0, 0.0, 0.0, -1.0, 0.0, 0.0, -1.0, 0.0, 0.0, -1.0, 0.0, 0.0, -1.0, 0.0, 0.0, -1.0, 0.0, 0.0, -1.0, 0.0, 0.0, -1.0, 0.0, 0.0, -1.0, 0.0, 0.0, -1.0, 0.0, 0.0, -1.0, 0.0, 0.0, -1.0, 0.0, 0.0, -1.0, 0.0, 0.0, -1.0, 0.0, 0.0, -1.0, 0.0, 0.0, -1.0, -3.974e-08, 0.0, -1.0, 0.0, 0.0, -1.0, 0.0, 0.0, -1.0, 0.0, 0.0, -1.0, 0.0, 0.0, -1.0, 0.0, 0.0, -1.0, 0.0, 0.0, -1.0, 0.0, 0.0, -1.0, 0.0, 0.0, -1.0, -5.96e-08, 0.0, -1.0, -3.974e-08, 0.0, -1.0, 0.0, 0.0, -1.0, -5.96e-08, 0.0, -1.0, 0.0, 0.0, -1.0, -3.974e-08, 0.0, -1.0, -5.96e-08, 0.0, -1.0, -3.974e-08, 0.0, -1.0, -5.96e-08, 0.0, -1.0, 0.0, 0.0, -1.0, 0.0, 0.0, -1.0, 0.0, 0.0, -1.0, 2.71e-07, 0.0, -1.0, 0.0, 0.0, -1.0, 0.0, 0.0, -1.0, 4.307e-08, 0.0, -1.0, 0.0, 0.0, -1.0, 0.0, 0.0, -1.0, 4.307e-08, 0.0, -1.0, -9.047e-15, 0.0, -1.0, 2.71e-07, 0.0, -1.0, 4.307e-08, 0.0, -1.0, 2.71e-07, 0.0, -1.0, 0.0, 0.0, -1.0, -7.037e-08, 0.0, -1.0, -9.047e-15, 0.0, -1.0, 4.307e-08, 0.0, -1.0, -3.576e-07, 0.0, -1.0, -9.047e-15, 0.0, -1.0, -7.037e-08, 0.0, -1.0, 0.0, 0.0, -1.0, -9.047e-15, 0.0, -1.0, -3.576e-07, 0.0, -1.0, 0.0, 0.0, -1.0, 0.0, 0.0, -1.0, 0.0, 0.0, -1.0, 0.0, 0.0, -1.0, 0.0, 0.0, -1.0, 0.0, 0.0, 1.0, 0.0, 0.0, 1.0, 0.0, 0.0, 1.0, 0.0, 0.0, 1.0, 0.0, 0.0, 1.0, 0.0, 0.0, 1.0, 0.0, 0.0, 1.0, 0.0, 0.0, 1.0, 0.0, 0.0, 1.0, 0.0, 0.0, 1.0, 0.0, 0.0, 1.0, 0.0, 0.0, 1.0, 0.0, 0.0, 1.0, 0.0, 0.0, 1.0, 0.0, 0.0, 1.0, -4.883e-08, 0.0, 1.0, 0.0, 0.0, 1.0, -4.595e-08, 0.0, 1.0, -4.883e-08, 0.0, 1.0, 0.0, 0.0, 1.0, 0.0, 0.0, 1.0, -4.883e-08, 0.0, 1.0, -4.883e-08, 0.0, 1.0, -4.595e-08, 0.0, 1.0, -2.208e-07, 0.0, 1.0, -2.208e-07, 0.0, 1.0, -4.595e-08, 0.0, 1.0, -8.941e-08, 0.0, 1.0, -8.941e-08, 0.0, 1.0, -4.595e-08, 0.0, 1.0, 0.0, 0.0, 1.0, 0.0, 0.0, 1.0, 0.0, 0.0, 1.0, 0.0, 0.0, 1.0, 0.0, 0.0, 1.0, 0.0, 0.0, 1.0, 0.0, 0.0, 1.0, 0.0, 0.0, 1.0, 0.0, 0.0, 1.0, 0.0, 0.0, 1.0, 0.0, 0.0, 1.0, 0.0, 0.0, 1.0, 0.0, 0.0, 1.0, 0.0, 0.0, 1.0, 0.0, 0.0, 1.0, 0.0, 0.0, 1.0, 0.0, 0.0, 1.0, 0.0, 0.0, 1.0, 0.0, 0.0, 1.0, 0.0, 0.0, 1.0, 0.0, 0.0, 1.0, 0.0, 0.0, 1.0, 0.0, 0.0, 1.0, 0.0, 0.0, 1.0, 0.0, 0.0, 1.0, 0.0, 0.0, 1.0, 9.766e-08, 0.0, 1.0, 0.0, 0.0, 1.0, 0.0, 0.0, 1.0, 9.766e-08, 0.0, 1.0, 4.691e-08, 0.0, 1.0, 4.691e-08, 0.0, 1.0, 9.766e-08, 0.0, 1.0, 2.384e-07, 0.0, 1.0, 2.384e-07, 0.0, 1.0, 9.766e-08, 0.0, 1.0, 0.0, 0.0, 1.0, 0.0, 0.0, 1.0, 4.691e-08, 0.0, 1.0, 0.0, 0.0, 1.0, 2.384e-07, 0.0, 1.0, 0.0, 0.0, 1.0, 0.0, 0.0, 1.0, 0.0, 0.0, 1.0, 0.0, 0.0, 1.0, 0.0, 0.0, 1.0, 0.0, 0.0, 1.0, 0.0, 0.0, 1.0, 0.0, 0.0, 1.0, 0.0, 0.0, 1.0, 0.0, 0.0, 1.0, 0.0, 0.0, 1.0, 0.0, 0.0, 1.0, 0.0, 0.0, 1.0, 0.0, 0.0, 1.0, 0.0, 0.0, 1.0, 0.0, 0.0, 1.0, 0.0, 0.0, 1.0, 0.0, 0.0, 1.0, 0.0, 0.0, 1.0, 0.0, 0.0, 1.0, 0.0, 0.0, 1.0, 0.0, 0.0, 1.0, 0.0, 0.0, 1.0, 0.0, 0.0, 1.0, 0.0, 0.0, 1.0, 0.0, 0.0, 1.0, 0.0, 0.0, 1.0, 0.0, 0.0, 1.0, 0.0, 0.0, 1.0, 0.0, 0.0, 1.0, 0.0, 0.0, 1.0, 0.0, 0.0, 1.0, 0.0, 0.0, 1.0, 0.0, 0.0, 1.0, 0.0, 0.0, 1.0, 0.0, 0.0, 1.0, 0.0, 0.0, 1.0, 0.0, 0.0, 1.0, 0.0, 0.0, 1.0, 0.0, 0.0, 1.0, 0.0, 0.0, 1.0, 0.0, 0.0, 1.0, 0.0, 0.0, 1.0, 0.0, 0.0, 1.0, 0.0, 0.0, 1.0, 0.0, 0.0, 1.0, 0.0, 0.0, 1.0, 0.0, 0.0, 1.0, 0.0, 0.0, 1.0, 0.0, 0.0, 1.0, 0.0, 0.0, 1.0, 0.0, 0.0, 1.0, 0.0, 0.0, 1.0, 0.0, 0.0, 1.0, 0.0, 0.0, 1.0, 0.0, 0.0, 1.0, 0.0, 0.0, 1.0, 0.0, 0.0, 1.0, 0.0, 0.0, 1.0, 0.0, 0.0, 1.0, 0.0, 0.0, 1.0, 0.0, 0.0, 1.0, 0.0, 0.0, 1.0, 0.0, 0.0, 1.0, 0.0, 0.0, 1.0, 0.0, 0.0, 1.0, 0.0, 0.0, 1.0, 0.0, 0.0, 1.0, 0.0, 0.0, 1.0, 0.0, 0.0, 1.0, 0.0, 0.0, 1.0, 0.0, 0.0, 1.0, 0.0, 0.0, 1.0, 0.0, 0.0, 1.0, 0.0, 0.0, 1.0, 0.0, 0.0, 1.0, 0.0, 0.0, 1.0, 0.0, 0.0, 1.0, 0.0, 0.0, 1.0, 0.0, 0.0, 0.0, 0.0, 1.0, 0.0, 0.0, 1.0, 0.0, 0.0, 1.0, -1.192e-07, 0.0, 1.0, 0.0, 0.0, 1.0, 0.0, 0.0, 1.0, -1.759e-08, 0.0, 1.0, 0.0, 0.0, 1.0, 0.0, 0.0, 1.0, -1.759e-08, 0.0, 1.0, -4.883e-08, 0.0, 1.0, -1.192e-07, 0.0, 1.0, -1.759e-08, 0.0, 1.0, -1.192e-07, 0.0, 1.0, 0.0, 0.0, 1.0, 0.0, 0.0, 1.0, -4.883e-08, 0.0, 1.0, -1.759e-08, 0.0, 1.0, 0.0, 0.0, 1.0, -4.883e-08, 0.0, 1.0, 0.0, 0.0, 1.0, 0.0, 0.0, 1.0, 0.0, 0.0, 1.0, 0.0, 0.0, 1.0, 0.0, 0.0, 1.0, 0.0, 0.0, 1.0, 0.0, 0.0, 1.0, 0.0, 0.0, 1.0, 0.0, 0.0, 1.0, 0.0, 0.0, 1.0, 0.0, 0.0, 1.0, -1.759e-08, 0.0, 1.0, 0.0, 0.0, 1.0, 0.0, 0.0, 1.0, 0.0, 0.0, 1.0, -1.759e-08, 0.0, 1.0, 0.0, 0.0, 1.0, 0.0, 0.0, 1.0, 0.0, 0.0, 1.0, 0.0, 0.0, 1.0, 0.0, 0.0, 1.0, 0.0, 0.0, 1.0, 0.0, 0.0, 1.0, 0.0, 0.0, 1.0, 0.0, 0.0, 1.0, 0.0, 0.0, 1.0, 0.0, 0.0, 1.0, 0.0, 0.0, 1.0, 0.0, 0.0, 1.0, 0.0, 0.0, 1.0, 0.0, 0.0, 1.0, 0.0, 0.0, 1.0, 0.0, 0.0, 1.0, 0.0, 0.0, 1.0, 0.0, 0.0, 1.0, 0.0, 0.0, 1.0, 0.0, 0.0, 1.0, 0.0, 0.0, 1.0, 0.0, 0.0, 1.0, 0.0, 0.0, 1.0, -8.941e-08, 0.0, 1.0, 0.0, 0.0, 1.0, 0.0, 0.0, 1.0, -8.941e-08, 0.0, 1.0, 0.0, 0.0, 1.0, 0.0, 0.0, 1.0, 2.018e-07, 0.0, 1.0, 0.0, 0.0, 1.0, 0.0, 0.0, 1.0, 2.018e-07, 0.0, 1.0, 0.0, 0.0, 1.0, -8.941e-08, 0.0, 1.0, 2.478e-08, 0.0, 1.0, 0.0, 0.0, 1.0, 2.018e-07, 0.0, 1.0, 0.0, 0.0, 1.0, 0.0, 0.0, 1.0, 2.478e-08, 0.0, 1.0, 0.0, 0.0, 1.0, 0.0, 0.0, 1.0, 0.0, 0.0, 1.0, 0.0, 0.0, 1.0, 0.0, 0.0, 1.0, 0.0, 0.0, 1.0, 0.0, 0.0, 1.0, 0.0, 0.0, 1.0, 0.0, 0.0, 1.0, -2.354e-08, 0.0, 1.0, -8.941e-08, 0.0, 1.0, 0.0, 0.0, 1.0, -2.354e-08, 0.0, 1.0, 0.0, 0.0, 1.0, 0.0, 0.0, 1.0, -2.354e-08, 0.0, 1.0, 2.018e-07, 0.0, 1.0, -8.941e-08, 0.0, 1.0, -2.354e-08, 0.0, 1.0, 2.478e-08, 0.0, 1.0, 2.018e-07, 0.0, 1.0, 0.0, 0.0, 1.0, 2.478e-08, 0.0, 1.0, -2.354e-08, 0.0, 1.0, 0.0, 0.0, 1.0, 0.0, 0.0, 1.0, 0.0, 0.0, 1.0, 0.0, 0.0, 1.0, 0.0, 0.0, 1.0, 0.0, 0.0, 1.0, 0.0, 0.0, 1.0, 0.0, 0.0, 1.0, 0.0, 0.0, 1.0, 0.0, 0.0, 1.0, 0.0, 0.0, 1.0, 0.0, 0.0, 1.0, 1.756e-08, 0.0, 1.0, 0.0, 0.0, 1.0, 0.0, 0.0, 1.0, -9.766e-08, 0.0, 1.0, 1.756e-08, 0.0, 1.0, 0.0, 0.0, 1.0, -3.947e-07, 0.0, 1.0, 1.756e-08, 0.0, 1.0, -9.766e-08, 0.0, 1.0, 3.974e-08, 0.0, 1.0, 0.0, 0.0, 1.0, 1.756e-08, 0.0, 1.0, 3.974e-08, 0.0, 1.0, 1.756e-08, 0.0, 1.0, -3.947e-07, 0.0, 1.0, 0.0, 0.0, 1.0, 0.0, 0.0, 1.0, 0.0, 0.0, 1.0, 0.0, 0.0, 1.0, 0.0, 0.0, 1.0, 0.0, 0.0, 1.0, 0.0, 0.0, 1.0, 0.0, 0.0, 1.0, 0.0, 0.0, 1.0, 0.0, 0.0, 1.0, 0.0, 0.0, 1.0, 0.0, 0.0, 1.0, 0.0, 0.0, 1.0, 0.0, 0.0, 1.0, 0.0, 0.0, 1.0, 0.0, 0.0, 1.0, 0.0, 0.0, 1.0, 0.0, 0.0, 1.0, 0.0, 0.0, 1.0, 0.0, 0.0, 1.0, 0.0, 0.0, 1.0, 0.0, 0.0, 1.0, 0.0, 0.0, 1.0, 0.0, 0.0, 1.0, 0.0, 0.0, 1.0, 0.0, 0.0, 1.0, 0.0, 0.0, 1.0, 0.0, 0.0, 1.0, 0.0, 0.0, 1.0, 0.0, 0.0, 1.0, 0.0, 0.0, 1.0, 0.0, 0.0, 1.0, 0.0, 0.0, 1.0, 0.0, 0.0, 1.0, 0.0, 0.0, 1.0, 0.0, 0.0, 1.0, 0.0, 0.0, 1.0, 0.0, 0.0, 1.0, 0.0, 0.0, 1.0, 0.0, 0.0, 1.0, 0.0, 0.0, 1.0, 0.0, 0.0, 1.0, 0.0, 0.0, 1.0, 0.0, 0.0, 1.0, 0.0, 0.0, 1.0, 0.0, 0.0, -1.0, 0.0, 0.0, -1.0, 0.0, 0.0, -1.0, 0.0, 0.0, -1.0, 0.0, 0.0, -1.0, 0.0, 0.0, -1.0, 0.0, 0.0, -1.0, 0.0, 0.0, -1.0, 0.0, 0.0, -1.0, 0.0, 0.0, -1.0, 0.0, 0.0, -1.0, 0.0, 0.0, -1.0, 0.0, 0.0, -1.0, 0.0, 0.0, -1.0, 0.0, 0.0, -1.0, 0.0, 0.0, -1.0, 0.0, 0.0, -1.0, 0.0, 0.0, -1.0, 0.0, 0.0, -1.0, 0.0, 0.0, -1.0, 0.0, 0.0, -1.0, 0.0, 0.0, -1.0, 0.0, 0.0, -1.0, 0.0, 0.0, -1.0, 0.0, 0.0, -1.0, 0.0, 0.0, -1.0, 0.0, 0.0, -1.0, 0.0, 0.0, -1.0, 0.0, 0.0, -1.0, 0.0, 0.0, -1.0, 0.0, 0.0, -1.0, 0.0, 0.0, -1.0, 0.0, 0.0, -1.0, 0.0, 0.0, -1.0, 0.0, 0.0, -1.0, 0.0, 0.0, -1.0, 0.0, 0.0, -1.0, 0.0, 0.0, -1.0, 0.0, 0.0, -1.0, 0.0, 0.0, -1.0, 0.0, 0.0, -1.0, 0.0, 0.0, -1.0, 0.0, 0.0, -1.0, 0.0, 0.0, -1.0, 0.0, 0.0, -1.0, 0.0, 0.0, -1.0, 0.0, 0.0, -1.0, 0.0, 0.0, -1.0, 0.0, 0.0, -1.0, 0.0, 0.0, -1.0, 0.0, 0.0, -1.0, 0.0, 0.0, -1.0, 0.0, 0.0, -1.0, 0.0, 0.0, -1.0, 0.0, 0.0, -1.0, 0.0, 0.0, -1.0, 0.0, 0.0, -1.0, 0.0, 0.0, -1.0, 0.0, 0.0, -1.0, 0.0, 0.0, -1.0, 0.0, 0.0, -1.0, 0.0, 0.0, -1.0, 0.0, 0.0, -1.0, 0.0, 0.0, -1.0, 0.0, 0.0, -1.0, 0.0, 0.0, -1.0, 0.0, 0.0, -1.0, 0.0, 0.0, -1.0, 0.0, 0.0, -1.0, 0.0, 0.0, -1.0, 0.0, 0.0, -1.0, 0.0, 0.0, -1.0, 0.0, 0.0, -1.0, 0.0, 0.0, -1.0, 0.0, 0.0, -1.0, 0.0, 0.0, -1.0, 0.0, 0.0, -1.0, 0.0, 0.0, -1.0, 0.0, 0.0, -1.0, 0.0, 0.0, -1.0, 0.0, 0.0, -1.0, 0.0, 0.0, -1.0, 0.0, 0.0, -1.0, 0.0, 0.0, -1.0, 0.0, 0.0, -1.0, 0.0, 0.0, -1.0, 0.0, 0.0, -1.0, 0.0, 0.0, -1.0, 0.0, 0.0, -1.0, 0.0, 0.0, -1.0, 0.0, 0.0, -1.0, 0.0, 0.0, -1.0, 0.0, 0.0, -1.0, 0.0, 0.0, -1.0, 0.0, 0.0, -1.0, 0.0, 0.0, -1.0, 0.0, 0.0, -1.0, 0.0, 0.0, -1.0, 0.0, 0.0, -1.0, 0.0, 0.0, -1.0, 0.0, 0.0, -1.0, 0.0, 0.0, -1.0, 0.0, 0.0, -1.0, 0.0, 0.0, -1.0, 0.0, 0.0, -1.0, 0.0, 0.0, -1.0, 0.0, 0.0, -1.0, 0.0, 0.0, -1.0, 0.0, 0.0, -1.0, 0.0, 0.0, -1.0, 0.0, 0.0, -1.0, 0.0, 0.0, -1.0, 0.0, 0.0, -1.0, 0.0, 0.0, -1.0, 0.0, 0.0, -1.0, 0.0, 0.0, -1.0, 0.0, 0.0, -1.0, 0.0, 0.0, -1.0, 0.0, 0.0, -1.0, 0.0, 0.0, -1.0, 0.0, 0.0, -1.0, 0.0, 0.0, -1.0, 0.0, 0.0, -1.0, 0.0, 0.0, -1.0, 0.0, 0.0, -1.0, 0.0, 0.0, -1.0, 0.0, 0.0, -1.0, 0.0, 0.0, -1.0, 0.0, 0.0, -1.0, 0.0, -1.0, 0.0, 0.0, -1.0, 0.0, 0.0, -1.0, 0.0, 0.0, -1.0, 0.0, 0.0, -1.0, 0.0, 0.0, -1.0, 0.0, 0.0, -1.0, 0.0, 0.0, -1.0, 0.0, 0.0, -1.0, 0.0, 0.0, -1.0, 0.0, 0.0, -1.0, 0.0, 0.0, -1.0, 0.0, 0.0, -1.0, 0.0, 0.0, -1.0, 0.0, 0.0, -1.0, 0.0, 0.0, -1.0, 0.0, 0.0, -1.0, 0.0, 0.0, -1.0, 0.0, 0.0, -1.0, 0.0, 0.0, -1.0, 0.0, 0.0, -1.0, 0.0, 0.0, -1.0, 0.0, 0.0, -1.0, 0.0, 0.0, -1.0, 0.0, 0.0, -1.0, 4.768e-07, 0.0, -1.0, 0.0, 0.0, -1.0, 0.0, 0.0, -1.0, -1.589e-07, 0.0, -1.0, 0.0, 0.0, -1.0, 0.0, 0.0, -1.0, 1.953e-07, 0.0, -1.0, 2.815e-07, 0.0, -1.0, 4.768e-07, 0.0, -1.0, 1.953e-07, 0.0, -1.0, 4.768e-07, 0.0, -1.0, 0.0, 0.0, -1.0, 0.0, 0.0, -1.0, 2.815e-07, 0.0, -1.0, 1.953e-07, 0.0, -1.0, -2.384e-07, 0.0, -1.0, -1.589e-07, 0.0, -1.0, 0.0, 0.0, -1.0, -2.384e-07, 0.0, -1.0, 0.0, 0.0, -1.0, -1.589e-07, 0.0, -1.0, -2.384e-07, 0.0, -1.0, -1.589e-07, 0.0, -1.0, -2.384e-07, 0.0, -1.0, 0.0, 0.0, -1.0, 0.0, 0.0, -1.0, 0.0, 0.0, -1.0, 0.0, 0.0, -1.0, 0.0, 0.0, -1.0, 0.0, 0.0, -1.0, 0.0, 0.0, -1.0, 0.0, 0.0, -1.0, 0.0, 0.0, -1.0, 0.0, 0.0, -1.0, 0.0, 0.0, -1.0, 0.0, 0.0, -1.0, 0.0, 0.0, -1.0, 0.0, 0.0, -1.0, 0.0, 0.0, -1.0, 0.0, 0.0, -1.0, 0.0, 0.0, -1.0, 0.0, 0.0, -1.0, 0.0, 0.0, -1.0, 0.0, 0.0, -1.0, 0.0, 0.0, -1.0, 0.0, 0.0, -1.0, 0.0, 0.0, -1.0, 0.0, 0.0, -1.0, 4.768e-07, 0.0, -1.0, 0.0, 0.0, -1.0, 0.0, 0.0, -1.0, 6.511e-08, 0.0, -1.0, 0.0, 0.0, -1.0, 4.768e-07, 0.0, -1.0, 2.815e-07, 0.0, -1.0, 4.768e-07, 0.0, -1.0, 0.0, 0.0, -1.0, 2.815e-07, 0.0, -1.0, 0.0, 0.0, -1.0, 6.511e-08, 0.0, -1.0, 2.815e-07, 0.0, -1.0, 6.511e-08, 0.0, -1.0, 4.768e-07, 0.0, -1.0, 0.0, 0.0, -1.0, 0.0, 0.0, -1.0, 2.815e-07, 0.0, -1.0, 0.0, 0.0, -1.0, 0.0, 0.0, -1.0, 0.0, 0.0, -1.0, 0.0, 0.0, -1.0, 0.0, 0.0, -1.0, 0.0, 0.0, -1.0, 0.0, 0.0, -1.0, 0.0, 0.0, -1.0, 0.0, 0.0, -1.0, 0.0, 0.0, -1.0, 0.0, 0.0, -1.0, 0.0, 0.0, -1.0, 0.0, 0.0, -1.0, 0.0, 0.0, -1.0, 0.0, 0.0, -1.0, 0.0, 0.0, -1.0, 0.0, 0.0, -1.0, 0.0, 0.0, -1.0, 0.0, 0.0, -1.0, 0.0, 0.0, -1.0, 0.0, 0.0, -1.0, 0.0, 0.0, -1.0, 0.0, 0.0, -1.0, 0.0, 0.0, 1.0, 0.0, 0.0, 1.0, 0.0, 0.0, 1.0, 0.0, 0.0, 1.0, 0.0, 0.0, 1.0, 0.0, 0.0, 1.0, 0.0, 0.0, 1.0, 0.0, 0.0, 1.0, 0.0, 0.0, 1.0, 0.0, 0.0, 1.0, 0.0, 0.0, 1.0, 0.0, 0.0, 1.0, 0.0, 0.0, 1.0, 0.0, 0.0, 1.0, 0.0, 0.0, 1.0, 0.0, 0.0, 1.0, 0.0, 0.0, 1.0, 0.0, 0.0, 1.0, 0.0, 0.0, 1.0, 0.0, 0.0, 1.0, 0.0, 0.0, 1.0, 0.0, 0.0, 1.0, 0.0, 0.0, 1.0, 0.0, 0.0, 1.0, 0.0, 0.0, 1.0, 0.0, 0.0, 1.0, 0.0, 0.0, 1.0, 0.0, 0.0, 1.0, 0.0, 0.0, 1.0, 0.0, 0.0, 1.0, 0.0, 0.0, 1.0, 0.0, 0.0, 1.0, 0.0, 0.0, 1.0, 0.0, 0.0, 1.0, 0.0, 0.0, 1.0, 0.0, 0.0, 1.0, 0.0, 0.0, 1.0, 0.0, 0.0, 1.0, 0.0, 0.0, 1.0, 0.0, 0.0, 1.0, 0.0, 0.0, 1.0, 0.0, 0.0, 1.0, 0.0, 0.0, 1.0, 0.0, 0.0, 1.0, 0.0, 0.0, 1.0, 0.0, 0.0, 1.0, 0.0, 0.0, 1.0, 0.0, 0.0, 1.0, 0.0, 0.0, 1.0, 0.0, 0.0, 1.0, 0.0, 0.0, 1.0, 0.0, 0.0, 1.0, 0.0, 0.0, 1.0, 0.0, 0.0, 1.0, 0.0, 0.0, 1.0, 0.0, 0.0, 1.0, 0.0, 0.0, 1.0, 0.0, 0.0, 1.0, 0.0, 0.0, 1.0, 0.0, 0.0, 1.0, 0.0, 0.0, 1.0, 0.0, 0.0, 1.0, 0.0, 0.0, 1.0, 0.0, 0.0, 1.0, 0.0, 0.0, 1.0, 0.0, 0.0, 1.0, 0.0, 0.0, 1.0, 0.0, 0.0, 1.0, 0.0, 0.0, 1.0, 0.0, 0.0, 1.0, 0.0, 0.0, 1.0, 0.0, 0.0, 1.0, 0.0, 0.0, 1.0, 0.0, 0.0, 1.0, 0.0, 0.0, 1.0, 0.0, 0.0, 1.0, 0.0, 0.0, 1.0, 0.0, 0.0, 1.0, 0.0, 0.0, 1.0, 0.0, 0.0, 1.0, 0.0, 0.0, 1.0, 0.0])] * 3)])

# ---- objects
ob_light = bpy.data.objects.new('Light', light_light)
ob_camera = bpy.data.objects.new('Camera', cam_camera)
ob_alien2 = bpy.data.objects.new('Alien2', me_alien2)

# ---- transforms, parenting, visibility, modifiers, constraints
ob_light.location = (4.076, 1.005, 5.904)
ob_light.rotation_euler = (0.6503, 0.05522, 1.866)
ob_light.lock_rotations_4d = False
ob_light.empty_display_type = 'ARROWS'
ob_light.color = (0.0, 0.0, 0.0, 0.0)
ob_light.lineart.crease_threshold = 0.0
ob_camera.location = (7.359, -6.926, 4.958)
ob_camera.rotation_euler = (1.109, 0.0, 0.8149)
ob_camera.lock_rotations_4d = False
ob_camera.empty_display_type = 'ARROWS'
ob_camera.color = (0.0, 0.0, 0.0, 0.0)
ob_camera.display_type = 'WIRE'
ob_camera.lineart.crease_threshold = 0.0
ob_alien2.location = (-1.004, 4.816, 7.276)
ob_alien2.rotation_euler = (1.571, -0.0, 0.0)
ob_alien2.lineart.crease_threshold = 0.0

# ---- collection membership
col_collection.objects.link(ob_light)
col_collection.objects.link(ob_camera)
col_collection.objects.link(ob_alien2)

# ---- scene / render settings (as saved in the file)
scene.camera = ob_camera
scene.frame_start = 1; scene.frame_end = 250; scene.frame_set(1)
scene.render.engine = 'BLENDER_EEVEE_NEXT'
scene.cycles.use_denoising = False
scene.cycles.samples = 128
scene.cycles.sampling_pattern = 'TABULATED_SOBOL'
scene.cycles.use_adaptive_sampling = False
scene.cycles.use_light_tree = False
scene.view_settings.view_transform = 'Filmic'
bpy.context.view_layer.update()
